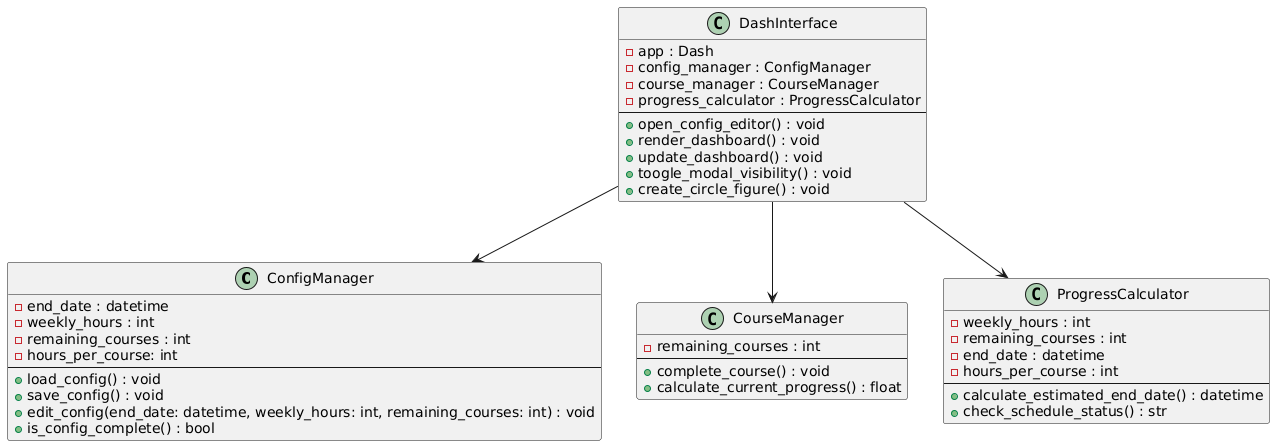

The diagram above was rendered by PlantUML. Its source (embedded in the PNG):
@startuml
class ConfigManager {
  - end_date : datetime
  - weekly_hours : int
  - remaining_courses : int
  - hours_per_course: int
  --
  + load_config() : void
  + save_config() : void
  + edit_config(end_date: datetime, weekly_hours: int, remaining_courses: int) : void
  + is_config_complete() : bool
}

class CourseManager {
  - remaining_courses : int
  --
  + complete_course() : void
  + calculate_current_progress() : float
}

class ProgressCalculator {
  - weekly_hours : int
  - remaining_courses : int
  - end_date : datetime
  - hours_per_course : int
  --
  + calculate_estimated_end_date() : datetime
  + check_schedule_status() : str
}

class DashInterface {
  - app : Dash
  - config_manager : ConfigManager
  - course_manager : CourseManager
  - progress_calculator : ProgressCalculator
  --
  + open_config_editor() : void
  + render_dashboard() : void
  + update_dashboard() : void
  + toogle_modal_visibility() : void
  + create_circle_figure() : void
}

DashInterface --> ConfigManager
DashInterface --> CourseManager
DashInterface --> ProgressCalculator
@enduml